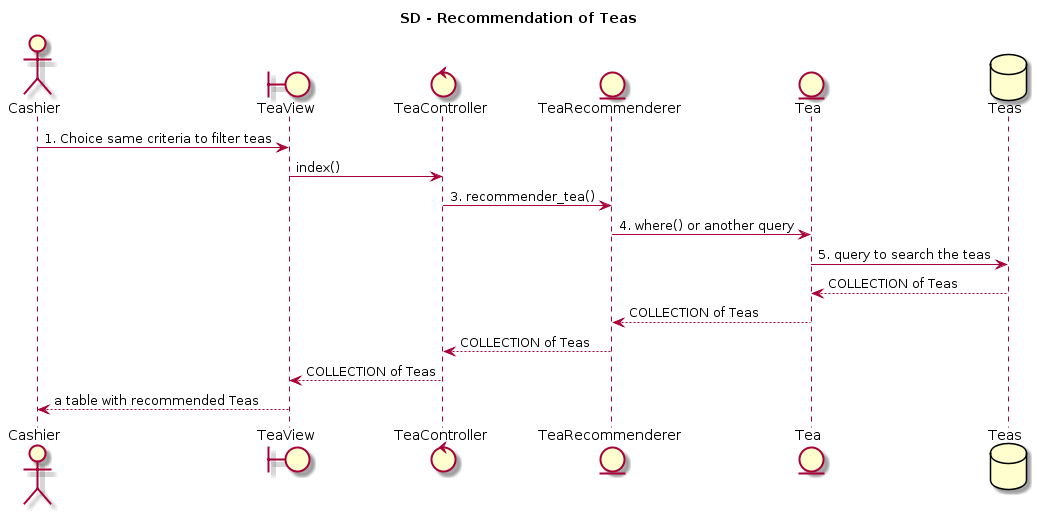

The diagram above was rendered by PlantUML. Its source (embedded in the PNG):
@startuml
title SD - Recommendation of Teas

actor Cashier
boundary TeaView
control TeaController
entity TeaRecommenderer
entity Tea
database Teas

Cashier -> TeaView: 1. Choice same criteria to filter teas
TeaView -> TeaController: index()
TeaController -> TeaRecommenderer: 3. recommender_tea()
TeaRecommenderer -> Tea: 4. where() or another query
Tea -> Teas : 5. query to search the teas
Teas --> Tea : COLLECTION of Teas
Tea --> TeaRecommenderer : COLLECTION of Teas
TeaRecommenderer --> TeaController : COLLECTION of Teas
TeaController --> TeaView : COLLECTION of Teas
TeaView --> Cashier : a table with recommended Teas
@enduml